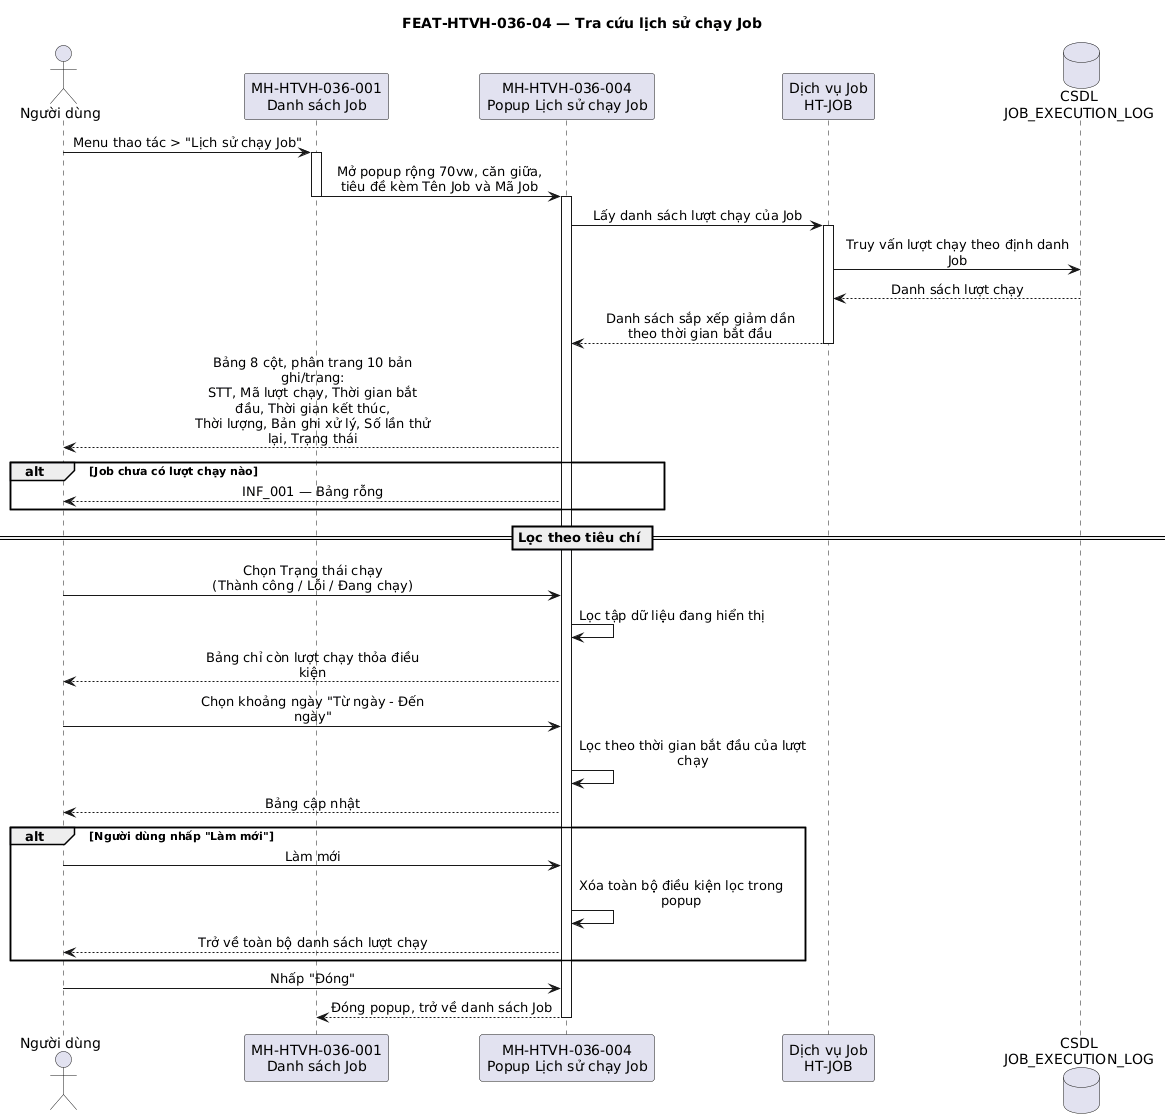

The diagram above was rendered by PlantUML. Its source (embedded in the PNG):
@startuml FUNC-HTVH-036_seq-04
title FEAT-HTVH-036-04 — Tra cứu lịch sử chạy Job

skinparam sequenceMessageAlign center
skinparam maxMessageSize 240

actor "Người dùng" as NSD
participant "MH-HTVH-036-001\nDanh sách Job" as MH_DS
participant "MH-HTVH-036-004\nPopup Lịch sử chạy Job" as MH_LS
participant "Dịch vụ Job\nHT-JOB" as HT_JOB
database "CSDL\nJOB_EXECUTION_LOG" as CSDL

NSD -> MH_DS : Menu thao tác > "Lịch sử chạy Job"
activate MH_DS
MH_DS -> MH_LS : Mở popup rộng 70vw, căn giữa,\ntiêu đề kèm Tên Job và Mã Job
deactivate MH_DS
activate MH_LS
MH_LS -> HT_JOB : Lấy danh sách lượt chạy của Job
activate HT_JOB
HT_JOB -> CSDL : Truy vấn lượt chạy theo định danh Job
CSDL --> HT_JOB : Danh sách lượt chạy
HT_JOB --> MH_LS : Danh sách sắp xếp giảm dần\ntheo thời gian bắt đầu
deactivate HT_JOB
MH_LS --> NSD : Bảng 8 cột, phân trang 10 bản ghi/trang:\nSTT, Mã lượt chạy, Thời gian bắt đầu, Thời gian kết thúc,\nThời lượng, Bản ghi xử lý, Số lần thử lại, Trạng thái

alt Job chưa có lượt chạy nào
  MH_LS --> NSD : INF_001 — Bảng rỗng
end

== Lọc theo tiêu chí ==
NSD -> MH_LS : Chọn Trạng thái chạy\n(Thành công / Lỗi / Đang chạy)
MH_LS -> MH_LS : Lọc tập dữ liệu đang hiển thị
MH_LS --> NSD : Bảng chỉ còn lượt chạy thỏa điều kiện

NSD -> MH_LS : Chọn khoảng ngày "Từ ngày - Đến ngày"
MH_LS -> MH_LS : Lọc theo thời gian bắt đầu của lượt chạy
MH_LS --> NSD : Bảng cập nhật

alt Người dùng nhấp "Làm mới"
  NSD -> MH_LS : Làm mới
  MH_LS -> MH_LS : Xóa toàn bộ điều kiện lọc trong popup
  MH_LS --> NSD : Trở về toàn bộ danh sách lượt chạy
end

NSD -> MH_LS : Nhấp "Đóng"
MH_LS --> MH_DS : Đóng popup, trở về danh sách Job
deactivate MH_LS

@enduml